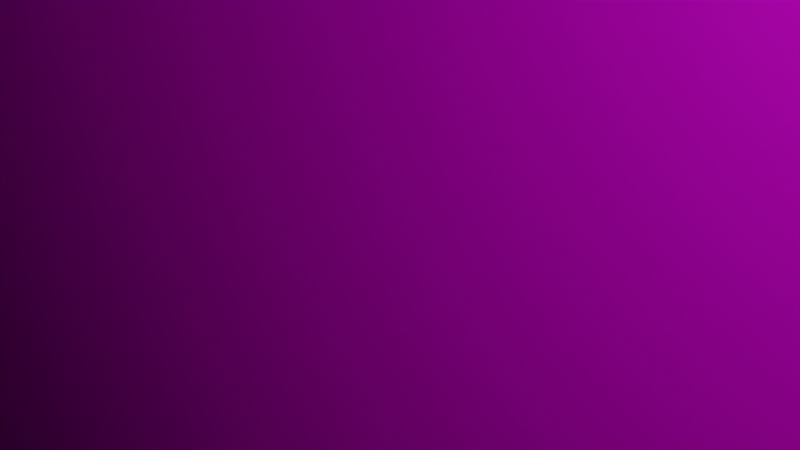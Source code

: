 # Source: iphone_korpus.blend  (saved by Blender 3.6.13; exported with 4.5.12 LTS)
import bpy
from mathutils import Matrix  # noqa: F401  (used for matrix-valued properties, if any)

bpy.ops.wm.read_factory_settings(use_empty=True)
scene = bpy.context.scene
scene.name = 'Scene'

# ---- collections
col_collection = bpy.data.collections.new('Collection'); scene.collection.children.link(col_collection)

# ---- images (referenced by path relative to the original .blend; pixels are not part of the script)
import os
ASSET_DIR = os.environ.get("B2B_ASSET_DIR", "")  # directory of the original .blend (textures are referenced by path, not embedded)
HERE = os.path.dirname(os.path.abspath(__file__))  # packed textures are extracted next to this script under _unpacked/

def load_image(name, relpath, width, height, colorspace="sRGB"):
    """Load a texture the original file referenced (path relative to the .blend, or extracted next to this script)."""
    p = next((c for c in (os.path.join(HERE, relpath), os.path.join(ASSET_DIR, relpath)) if relpath and os.path.exists(c)), "")
    if p:
        img = bpy.data.images.load(p, check_existing=True)
        img.name = name
    else:  # same state as the original file: an image datablock whose file is absent (Cycles renders it pink)
        img = bpy.data.images.new(name, width, height)
        img.source = "FILE"
        img.filepath = "//" + (relpath or name)
    img.colorspace_settings.name = colorspace
    return img
img_2023_11_03_16_57_06_jpg = load_image('2023-11-03 16.57.06.jpg', '2023-11-03 16.57.06.jpg', 1024, 1024, 'sRGB')

# ---- materials (node trees are filled in below, after node groups)
mat_material = bpy.data.materials.new('Material')
mat_material.alpha_threshold = 0.0
mat_material.use_transparent_shadow = False
mat_material.roughness = 0.5
mat_material.line_color = (0.0, 0.0, 0.0, 1.0)

# ---- material node trees
mat_material.use_nodes = True; mat_material.node_tree.nodes.clear()
_N = mat_material.node_tree.nodes; _L = mat_material.node_tree.links
n0 = _N.new('ShaderNodeOutputMaterial'); n0.name = 'Material Output'; n0.location = (300, 300)
n1 = _N.new('ShaderNodeBsdfPrincipled'); n1.name = 'Principled BSDF'; n1.location = (10, 300)
n1.distribution = 'GGX'
n1.subsurface_method = 'RANDOM_WALK_SKIN'
n1.inputs[3].default_value = 1.45
n1.inputs[27].default_value = (0.0, 0.0, 0.0, 1.0)
n1.inputs[28].default_value = 1.0
n2 = _N.new('ShaderNodeTexImage'); n2.name = 'Изображение-текстура'; n2.location = (-280, 260)
n2.image = img_2023_11_03_16_57_06_jpg
_L.new(n1.outputs[0], n0.inputs[0])
_L.new(n2.outputs[0], n1.inputs[0])
n0.is_active_output = True

# ---- world
world_world = bpy.data.worlds.new('World'); scene.world = world_world
world_world.use_nodes = True; world_world.node_tree.nodes.clear()
_N = world_world.node_tree.nodes; _L = world_world.node_tree.links
n0 = _N.new('ShaderNodeOutputWorld'); n0.name = 'World Output'; n0.location = (300, 300)
n1 = _N.new('ShaderNodeBackground'); n1.name = 'Background'; n1.location = (10, 300)
n1.inputs[0].default_value = (0.05088, 0.05088, 0.05088, 1.0)
_L.new(n1.outputs[0], n0.inputs[0])
n0.is_active_output = True
world_world.color = (0.05088, 0.05088, 0.05088)
world_world.use_sun_shadow = False
world_world.sun_shadow_jitter_overblur = 0.0

# ---- cameras
cam_camera = bpy.data.cameras.new('Camera')
cam_camera.clip_end = 100.0
cam_camera.ortho_scale = 7.314

# ---- lights
light_light = bpy.data.lights.new('Light', 'POINT')
light_light.transmission_factor = 0.0
light_light.energy = 1000.0
light_light.shadow_soft_size = 0.1
light_light.shadow_maximum_resolution = 0.006
light_light.use_absolute_resolution = True

# ---- meshes
me_x = bpy.data.meshes.new('Куб')
me_x.from_pydata([(1.018, -3.789, 1.357), (1.372, -3.789, 0.6291), (1.153, -3.789, 1.302), (1.268, -3.789, 1.144), (1.018, -2.885, 1.302), (1.157, -2.863, 1.235), (1.25, -2.91, 1.107), (1.345, -2.885, 0.6291), (1.345, -3.789, 0.9077), (1.312, -2.863, 0.9147), (1.018, -3.789, -8.51), (1.372, -3.789, -7.781), (1.018, -2.885, -8.454), (1.153, -3.789, -8.454), (1.157, -2.863, -8.387), (1.345, -3.789, -8.06), (1.268, -3.789, -8.296), (1.345, -2.885, -7.781), (1.312, -2.863, -8.067), (1.25, -2.91, -8.259), (1.372, -31.07, 0.6291), (1.018, -31.07, 1.357), (1.345, -31.07, 0.9077), (1.268, -31.07, 1.144), (1.345, -31.97, 0.6291), (1.153, -31.07, 1.302), (1.372, -31.07, -7.781), (1.018, -31.07, -8.51), (1.345, -31.97, -7.781), (1.345, -31.07, -8.06), (1.153, -31.07, -8.454), (1.268, -31.07, -8.296), (-3.428, -3.789, 0.6291), (-3.074, -3.789, 1.357), (-3.401, -3.789, 0.9077), (-3.324, -3.789, 1.144), (-3.401, -2.885, 0.6291), (-3.369, -2.863, 0.9147), (-3.306, -2.91, 1.107), (-3.074, -2.885, 1.302), (-3.209, -3.789, 1.302), (-3.213, -2.863, 1.235), (-3.428, -3.789, -7.781), (-3.074, -3.789, -8.51), (-3.401, -2.885, -7.781), (-3.401, -3.789, -8.06), (-3.369, -2.863, -8.067), (-3.209, -3.789, -8.454), (-3.324, -3.789, -8.296), (-3.074, -2.885, -8.454), (-3.213, -2.863, -8.387), (-3.306, -2.91, -8.259), (-3.428, -31.07, 0.6291), (-3.074, -31.07, 1.357), (-3.401, -31.07, 0.9077), (-3.209, -31.07, 1.302), (-3.324, -31.07, 1.144), (-3.074, -31.07, -8.51), (-3.428, -31.07, -7.781), (-3.209, -31.07, -8.454), (-3.401, -31.07, -8.06), (-3.324, -31.07, -8.296), (-3.401, -31.97, -7.781), (-3.369, -31.99, -8.067), (-3.306, -31.95, -8.259)], [], [(11, 1, 8, 3, 2, 0, 21, 25, 23, 22, 20, 26, 29, 31, 30, 13, 16, 15), (0, 33, 53, 21), (10, 12, 14, 13), (13, 14, 19, 16), (11, 15, 18, 17), (15, 16, 19, 18), (32, 34, 37, 36), (34, 35, 38, 37), (33, 39, 41, 40), (40, 41, 38, 35), (44, 36, 37, 38, 41, 39, 4, 5, 6, 9, 7, 17, 18, 19, 14, 12, 49, 50, 51, 46), (42, 44, 46, 45), (45, 46, 51, 48), (43, 47, 50, 49), (47, 48, 51, 50), (58, 60, 63, 62), (60, 61, 64, 63), (47, 59, 61, 60, 58, 52, 54, 56, 55, 53, 33, 40, 35, 34, 32, 42, 45, 48), (10, 43, 49, 12), (24, 28, 26, 20), (36, 44, 42, 32), (26, 28, 24, 20, 22, 23, 25, 21, 53, 55, 56, 54, 52, 58, 62, 63, 64, 61, 59, 57, 27, 30, 31, 29), (33, 0, 4, 39), (0, 2, 3, 8, 1, 11, 17, 7, 9, 6, 5, 4), (43, 10, 13, 30, 27, 57, 59, 47)])
_uv = me_x.uv_layers.new(name='UVКарта')
_uv.uv.foreach_set('vector', [0.7906, 0.02558, 0.8153, 0.02558, 0.8161, 0.02558, 0.8169, 0.02558, 0.8174, 0.02558, 0.8179, 0.02558, 0.8179, 0.9633, 0.8174, 0.9633, 0.8169, 0.9633, 0.8161, 0.9633, 0.8153, 0.9633, 0.7906, 0.9633, 0.7898, 0.9633, 0.7891, 0.9633, 0.7885, 0.9633, 0.7885, 0.02558, 0.7891, 0.02558, 0.7898, 0.02558, 0.7893, 0.6648, 0.817, 0.6648, 0.817, 0.8741, 0.7893, 0.8741, 0.0, 0.0, 0.0, 0.0, 0.0, 0.0, 0.0, 0.0, 0.0, 0.0, 0.0, 0.0, 0.0, 0.0, 0.0, 0.0, 0.0, 0.0, 0.0, 0.0, 0.0, 0.0, 0.0, 0.0, 0.0, 0.0, 0.0, 0.0, 0.0, 0.0, 0.0, 0.0, 0.0, 0.0, 0.0, 0.0, 0.0, 0.0, 0.0, 0.0, 0.0, 0.0, 0.0, 0.0, 0.0, 0.0, 0.0, 0.0, 0.0, 0.0, 0.0, 0.0, 0.0, 0.0, 0.0, 0.0, 0.0, 0.0, 0.0, 0.0, 0.0, 0.0, 0.0, 0.0, 0.7272, 0.1106, 0.7295, 0.887, 0.728, 0.9135, 0.7251, 0.9319, 0.7202, 0.9446, 0.7124, 0.9492, 0.4954, 0.9513, 0.4875, 0.9468, 0.4825, 0.9343, 0.4795, 0.9159, 0.4778, 0.8894, 0.4754, 0.113, 0.477, 0.08655, 0.4799, 0.0681, 0.4848, 0.05542, 0.4926, 0.05077, 0.7096, 0.04867, 0.7175, 0.05316, 0.7224, 0.06574, 0.7255, 0.08414, 0.0, 0.0, 0.0, 0.0, 0.0, 0.0, 0.0, 0.0, 0.0, 0.0, 0.0, 0.0, 0.0, 0.0, 0.0, 0.0, 0.0, 0.0, 0.0, 0.0, 0.0, 0.0, 0.0, 0.0, 0.0, 0.0, 0.0, 0.0, 0.0, 0.0, 0.0, 0.0, 0.0, 0.0, 0.0, 0.0, 0.0, 0.0, 0.0, 0.0, 0.0, 0.0, 0.0, 0.0, 0.0, 0.0, 0.0, 0.0, 0.8169, 0.5739, 0.8169, 0.8594, 0.8163, 0.8594, 0.8156, 0.8594, 0.8147, 0.8594, 0.789, 0.8594, 0.7881, 0.8594, 0.7873, 0.8594, 0.7867, 0.8594, 0.7863, 0.8594, 0.7863, 0.5739, 0.7867, 0.5739, 0.7873, 0.5739, 0.7881, 0.5739, 0.789, 0.5739, 0.8147, 0.5739, 0.8156, 0.5739, 0.8163, 0.5739, 0.0, 0.0, 0.0, 0.0, 0.0, 0.0, 0.0, 0.0, 0.0, 0.0, 0.0, 0.0, 0.0, 0.0, 0.0, 0.0, 0.0, 0.0, 0.0, 0.0, 0.0, 0.0, 0.0, 0.0, 0.3533, 0.09856, 0.3965, 0.09856, 0.3965, 0.9148, 0.3533, 0.9148, 0.3521, 0.9419, 0.3486, 0.9649, 0.3431, 0.9803, 0.3367, 0.9858, 0.1411, 0.9898, 0.1346, 0.9845, 0.1291, 0.9693, 0.1253, 0.9465, 0.1239, 0.9195, 0.07817, 0.1085, 0.1211, 0.09856, 0.1133, 0.0755, 0.111, 0.05593, 0.1269, -0.02313, 0.1356, -0.01634, 0.142, -0.01049, 0.3366, 0.02761, 0.3431, 0.0331, 0.3485, 0.04851, 0.3521, 0.0715, 0.0, 0.0, 0.0, 0.0, 0.0, 0.0, 0.0, 0.0, 0.0, 0.0, 0.0, 0.0, 0.0, 0.0, 0.0, 0.0, 0.0, 0.0, 0.0, 0.0, 0.0, 0.0, 0.0, 0.0, 0.0, 0.0, 0.0, 0.0, 0.0, 0.0, 0.0, 0.0, 0.8185, 0.8961, 0.7907, 0.8961, 0.7897, 0.8961, 0.7897, 0.6928, 0.7907, 0.6928, 0.8185, 0.6928, 0.8195, 0.6928, 0.8195, 0.8961])
_uv.active_render = True
_uv = me_x.uv_layers.new(name='UVMap')
_uv.uv.foreach_set('vector', [0.3934, 0.5184, 0.6066, 0.5184, 0.6136, 0.5184, 0.625, 0.5184, 0.6364, 0.5184, 0.6434, 0.5184, 0.6434, 0.7316, 0.6364, 0.7316, 0.625, 0.7316, 0.6136, 0.7316, 0.6066, 0.7316, 0.3934, 0.7316, 0.3864, 0.7316, 0.375, 0.7316, 0.3636, 0.7316, 0.3636, 0.5184, 0.375, 0.5184, 0.3864, 0.5184, 0.6434, 0.5184, 0.8566, 0.5184, 0.8566, 0.7316, 0.6434, 0.7316, 0.3566, 0.5184, 0.3566, 0.5114, 0.3638, 0.5112, 0.3636, 0.5184, 0.3636, 0.5184, 0.3638, 0.5112, 0.375, 0.5116, 0.375, 0.5184, 0.3934, 0.5184, 0.3864, 0.5184, 0.3862, 0.5112, 0.3934, 0.5114, 0.3864, 0.5184, 0.375, 0.5184, 0.375, 0.5116, 0.3862, 0.5112, 0.6066, 0.2316, 0.6136, 0.2316, 0.6138, 0.2388, 0.6066, 0.2386, 0.6136, 0.2316, 0.625, 0.2316, 0.625, 0.2384, 0.6138, 0.2388, 0.8566, 0.5184, 0.8566, 0.5114, 0.8638, 0.5112, 0.8636, 0.5184, 0.8636, 0.5184, 0.8638, 0.5112, 0.875, 0.5116, 0.875, 0.5184, 0.3934, 0.2386, 0.6066, 0.2386, 0.6138, 0.2388, 0.875, 0.5116, 0.8638, 0.5112, 0.8566, 0.5114, 0.6434, 0.5114, 0.6362, 0.5112, 0.625, 0.5116, 0.6138, 0.5112, 0.6066, 0.5114, 0.3934, 0.5114, 0.3862, 0.5112, 0.375, 0.5116, 0.3638, 0.5112, 0.3566, 0.5114, 0.1434, 0.5114, 0.1362, 0.5112, 0.375, 0.2384, 0.3862, 0.2388, 0.3934, 0.2316, 0.3934, 0.2386, 0.3862, 0.2388, 0.3864, 0.2316, 0.3864, 0.2316, 0.3862, 0.2388, 0.375, 0.2384, 0.375, 0.2316, 0.1434, 0.5184, 0.1364, 0.5184, 0.1362, 0.5112, 0.1434, 0.5114, 0.1364, 0.5184, 0.125, 0.5184, 0.125, 0.5116, 0.1362, 0.5112, 0.3934, 0.01845, 0.3864, 0.01845, 0.3862, 0.01121, 0.3934, 0.01139, 0.3864, 0.01845, 0.375, 0.01845, 0.375, 0.01158, 0.3862, 0.01121, 0.1364, 0.5184, 0.1364, 0.7316, 0.375, 0.01845, 0.3864, 0.01845, 0.3934, 0.01845, 0.6066, 0.01845, 0.6136, 0.01845, 0.875, 0.7316, 0.8636, 0.7316, 0.8566, 0.7316, 0.8566, 0.5184, 0.8636, 0.5184, 0.625, 0.2316, 0.6136, 0.2316, 0.6066, 0.2316, 0.3934, 0.2316, 0.3864, 0.2316, 0.125, 0.5184, 0.3566, 0.5184, 0.1434, 0.5184, 0.1434, 0.5114, 0.3566, 0.5114, 0.6066, 0.7386, 0.3934, 0.7386, 0.3934, 0.7316, 0.6066, 0.7316, 0.6066, 0.2386, 0.3934, 0.2386, 0.3934, 0.2316, 0.6066, 0.2316, 0.3934, 0.7316, 0.3934, 0.7386, 0.6066, 0.7386, 0.6066, 0.7316, 0.6136, 0.7316, 0.625, 0.7316, 0.6364, 0.7316, 0.6434, 0.7316, 0.8566, 0.7316, 0.8636, 0.7316, 0.625, 0.01845, 0.6136, 0.01845, 0.6066, 0.01845, 0.3934, 0.01845, 0.3934, 0.01139, 0.3862, 0.01121, 0.125, 0.7384, 0.125, 0.7316, 0.1364, 0.7316, 0.1434, 0.7316, 0.3566, 0.7316, 0.3636, 0.7316, 0.375, 0.7316, 0.3864, 0.7316, 0.8566, 0.5184, 0.6434, 0.5184, 0.6434, 0.5114, 0.8566, 0.5114, 0.6434, 0.5184, 0.6364, 0.5184, 0.625, 0.5184, 0.6136, 0.5184, 0.6066, 0.5184, 0.3934, 0.5184, 0.3934, 0.5114, 0.6066, 0.5114, 0.6138, 0.5112, 0.625, 0.5116, 0.6362, 0.5112, 0.6434, 0.5114, 0.1434, 0.5184, 0.3566, 0.5184, 0.3636, 0.5184, 0.3636, 0.7316, 0.3566, 0.7316, 0.1434, 0.7316, 0.1364, 0.7316, 0.1364, 0.5184])
me_x.materials.append(mat_material)
me_x.update()

# ---- objects
ob_light = bpy.data.objects.new('Light', light_light)
ob_camera = bpy.data.objects.new('Camera', cam_camera)
ob_x = bpy.data.objects.new('Куб', me_x)

# ---- transforms, parenting, visibility, modifiers, constraints
ob_light.location = (4.076, 1.005, 5.904)
ob_light.rotation_euler = (0.6503, 0.05522, 1.866)
ob_light.lock_rotations_4d = False
ob_light.empty_display_type = 'ARROWS'
ob_light.color = (0.0, 0.0, 0.0, 0.0)
ob_light.lineart.crease_threshold = 0.0
ob_camera.location = (7.359, -6.926, 4.958)
ob_camera.rotation_euler = (1.109, 0.0, 0.8149)
ob_camera.lock_rotations_4d = False
ob_camera.empty_display_type = 'ARROWS'
ob_camera.color = (0.0, 0.0, 0.0, 0.0)
ob_camera.display_type = 'WIRE'
ob_camera.lineart.crease_threshold = 0.0
ob_x.location = (30.84, 8.714, 107.3)
ob_x.scale = (30.0, 0.5, 30.0)

# ---- collection membership
col_collection.objects.link(ob_light)
col_collection.objects.link(ob_camera)
col_collection.objects.link(ob_x)

# ---- scene / render settings (as saved in the file)
scene.camera = ob_camera
scene.frame_start = 1; scene.frame_end = 250; scene.frame_set(1)
scene.render.engine = 'BLENDER_EEVEE_NEXT'
scene.cycles.sampling_pattern = 'TABULATED_SOBOL'
scene.view_settings.view_transform = 'Filmic'
bpy.context.view_layer.update()
